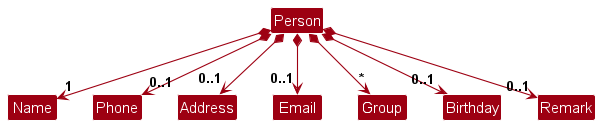

The diagram above was rendered by PlantUML. Its source (embedded in the PNG):
@startuml
!include ./style.puml
skinparam arrowThickness 1.1
skinparam arrowColor MODEL_COLOR
skinparam classBackgroundColor MODEL_COLOR

Class Person
Class Address
Class Email
Class Name
Class Phone
Class Group
Class Birthday
Class Remark

Person *--> "1" Name
Person *--> "0..1" Phone
Person *--> "0..1" Email
Person *--> "0..1" Address
Person *--> "*" Group
Person *--> "0..1" Birthday
Person *--> "0..1" Remark

Name -[hidden]right-> Phone
Phone -[hidden]right-> Address
Address -[hidden]right-> Email

@enduml